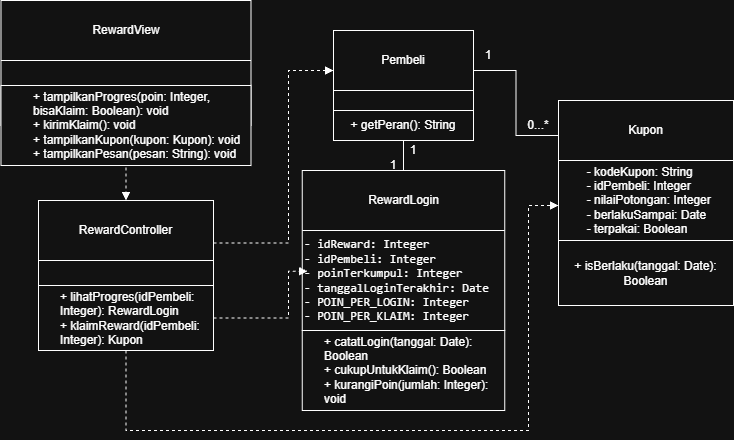

The diagram above was exported from draw.io. Its source (the exported page's mxGraphModel, read from the mxfile embedded in the PNG):
<mxGraphModel dx="1022" dy="898" grid="1" gridSize="10" guides="1" tooltips="1" connect="1" arrows="1" fold="1" page="1" pageScale="1" pageWidth="850" pageHeight="1100" math="0" shadow="0">
  <root>
    <mxCell id="GDlI6ylZQEvBgalJ7Dux-0" />
    <mxCell id="GDlI6ylZQEvBgalJ7Dux-1" parent="GDlI6ylZQEvBgalJ7Dux-0" />
    <mxCell id="2HcCN02dN4keDZoXFlXP-4" edge="1" parent="GDlI6ylZQEvBgalJ7Dux-1" source="GDlI6ylZQEvBgalJ7Dux-3" style="edgeStyle=orthogonalEdgeStyle;rounded=0;orthogonalLoop=1;jettySize=auto;html=1;entryX=0;entryY=0.25;entryDx=0;entryDy=0;defaultLabelBackgroundColor=gap;endArrow=none;endFill=0;" target="2HcCN02dN4keDZoXFlXP-0">
      <mxGeometry relative="1" as="geometry" />
    </mxCell>
    <mxCell id="GDlI6ylZQEvBgalJ7Dux-3" parent="GDlI6ylZQEvBgalJ7Dux-1" style="swimlane;fontStyle=0;childLayout=stackLayout;horizontal=1;startSize=60;horizontalStack=0;resizeParent=1;resizeParentMax=0;resizeLast=0;collapsible=1;marginBottom=0;whiteSpace=wrap;html=1;" value="Pembeli" vertex="1">
      <mxGeometry height="80" width="140" x="425" y="160" as="geometry" />
    </mxCell>
    <mxCell id="3ZJ0RTXRtbB7sd62b5d2-0" parent="GDlI6ylZQEvBgalJ7Dux-3" style="text;html=1;whiteSpace=wrap;strokeColor=none;fillColor=none;align=left;verticalAlign=middle;rounded=0;" value="&lt;span style=&quot;background-color: transparent; color: light-dark(#000000, var(--ge-light-color, #ffffff));&quot;&gt;&lt;span style=&quot;white-space: pre;&quot;&gt;&#09;&lt;/span&gt;&lt;/span&gt;" vertex="1">
      <mxGeometry height="20" width="140" y="60" as="geometry" />
    </mxCell>
    <mxCell id="2HcCN02dN4keDZoXFlXP-5" edge="1" parent="GDlI6ylZQEvBgalJ7Dux-1" source="2HcCN02dN4keDZoXFlXP-8" style="edgeStyle=orthogonalEdgeStyle;rounded=0;orthogonalLoop=1;jettySize=auto;html=1;entryX=0;entryY=0.75;entryDx=0;entryDy=0;defaultLabelBackgroundColor=gap;dashed=1;endArrow=block;endFill=1;exitX=0.5;exitY=1;exitDx=0;exitDy=0;" target="2HcCN02dN4keDZoXFlXP-0">
      <mxGeometry relative="1" as="geometry">
        <Array as="points">
          <mxPoint x="217.5" y="560" />
          <mxPoint x="620" y="560" />
          <mxPoint x="620" y="335" />
        </Array>
      </mxGeometry>
    </mxCell>
    <mxCell id="GDlI6ylZQEvBgalJ7Dux-6" parent="GDlI6ylZQEvBgalJ7Dux-1" style="swimlane;fontStyle=0;childLayout=stackLayout;horizontal=1;startSize=60;horizontalStack=0;resizeParent=1;resizeParentMax=0;resizeLast=0;collapsible=1;marginBottom=0;whiteSpace=wrap;html=1;" value="RewardLogin" vertex="1">
      <mxGeometry height="160" width="202.5" x="393.75" y="300" as="geometry" />
    </mxCell>
    <mxCell id="GDlI6ylZQEvBgalJ7Dux-7" parent="GDlI6ylZQEvBgalJ7Dux-6" style="text;html=1;whiteSpace=wrap;strokeColor=none;fillColor=none;align=left;verticalAlign=middle;rounded=0;" value="&lt;div&gt;&lt;font face=&quot;monospace&quot;&gt;- idReward: Integer&lt;/font&gt;&lt;/div&gt;&lt;div&gt;&lt;font face=&quot;monospace&quot;&gt;- idPembeli: Integer&lt;/font&gt;&lt;/div&gt;&lt;div&gt;&lt;font face=&quot;monospace&quot;&gt;- poinTerkumpul: Integer&lt;/font&gt;&lt;/div&gt;&lt;div&gt;&lt;font face=&quot;monospace&quot;&gt;- tanggalLoginTerakhir: Date&lt;/font&gt;&lt;/div&gt;&lt;div&gt;&lt;font face=&quot;monospace&quot;&gt;- POIN_PER_LOGIN: Integer&lt;/font&gt;&lt;/div&gt;&lt;div&gt;&lt;font face=&quot;monospace&quot;&gt;- POIN_PER_KLAIM: Integer&lt;/font&gt;&lt;/div&gt;" vertex="1">
      <mxGeometry height="100" width="202.5" y="60" as="geometry" />
    </mxCell>
    <mxCell id="2HcCN02dN4keDZoXFlXP-3" edge="1" parent="GDlI6ylZQEvBgalJ7Dux-1" source="GDlI6ylZQEvBgalJ7Dux-8" style="edgeStyle=orthogonalEdgeStyle;rounded=0;orthogonalLoop=1;jettySize=auto;html=1;entryX=0.5;entryY=0;entryDx=0;entryDy=0;defaultLabelBackgroundColor=gap;endArrow=none;endFill=0;" target="GDlI6ylZQEvBgalJ7Dux-6">
      <mxGeometry relative="1" as="geometry" />
    </mxCell>
    <mxCell id="GDlI6ylZQEvBgalJ7Dux-8" parent="GDlI6ylZQEvBgalJ7Dux-1" style="rounded=0;whiteSpace=wrap;html=1;" value="+ getPeran(): String" vertex="1">
      <mxGeometry height="30" width="140" x="425" y="240" as="geometry" />
    </mxCell>
    <mxCell id="GDlI6ylZQEvBgalJ7Dux-9" parent="GDlI6ylZQEvBgalJ7Dux-1" style="rounded=0;whiteSpace=wrap;html=1;align=left;" value="&lt;div style=&quot;padding-right: 0px; padding-left: 10px;&quot;&gt;&lt;div style=&quot;padding-right: 0px; padding-left: 10px;&quot;&gt;+ catatLogin(tanggal: Date): Boolean&lt;/div&gt;&lt;div style=&quot;padding-right: 0px; padding-left: 10px;&quot;&gt;+ cukupUntukKlaim(): Boolean&lt;/div&gt;&lt;div style=&quot;padding-right: 0px; padding-left: 10px;&quot;&gt;+ kurangiPoin(jumlah: Integer): void&lt;/div&gt;&lt;/div&gt;" vertex="1">
      <mxGeometry height="80" width="202.5" x="393.75" y="460" as="geometry" />
    </mxCell>
    <mxCell id="2HcCN02dN4keDZoXFlXP-0" parent="GDlI6ylZQEvBgalJ7Dux-1" style="swimlane;fontStyle=0;childLayout=stackLayout;horizontal=1;startSize=60;horizontalStack=0;resizeParent=1;resizeParentMax=0;resizeLast=0;collapsible=1;marginBottom=0;whiteSpace=wrap;html=1;" value="Kupon" vertex="1">
      <mxGeometry height="140" width="175" x="650" y="230" as="geometry" />
    </mxCell>
    <mxCell id="2HcCN02dN4keDZoXFlXP-1" parent="2HcCN02dN4keDZoXFlXP-0" style="text;html=1;whiteSpace=wrap;strokeColor=none;fillColor=none;align=left;verticalAlign=middle;rounded=0;" value="&lt;div&gt;&lt;span style=&quot;background-color: transparent;&quot;&gt;&lt;span style=&quot;white-space: pre;&quot;&gt;&#09;&lt;/span&gt;- kodeKupon: String&lt;br&gt;&lt;span style=&quot;white-space: pre;&quot;&gt;&#09;&lt;/span&gt;- idPembeli: Integer&lt;br&gt;&lt;span style=&quot;white-space: pre;&quot;&gt;&#09;&lt;/span&gt;- nilaiPotongan: Integer&lt;br&gt;&lt;span style=&quot;white-space: pre;&quot;&gt;&#09;&lt;/span&gt;- berlakuSampai: Date&lt;br&gt;&lt;span style=&quot;white-space: pre;&quot;&gt;&#09;&lt;/span&gt;- terpakai: Boolean&lt;/span&gt;&lt;/div&gt;" vertex="1">
      <mxGeometry height="80" width="175" y="60" as="geometry" />
    </mxCell>
    <mxCell id="2HcCN02dN4keDZoXFlXP-2" parent="GDlI6ylZQEvBgalJ7Dux-1" style="rounded=0;whiteSpace=wrap;html=1;" value="+ isBerlaku(tanggal: Date): Boolean" vertex="1">
      <mxGeometry height="65" width="175" x="650" y="370" as="geometry" />
    </mxCell>
    <mxCell id="2HcCN02dN4keDZoXFlXP-14" edge="1" parent="GDlI6ylZQEvBgalJ7Dux-1" source="2HcCN02dN4keDZoXFlXP-6" style="edgeStyle=orthogonalEdgeStyle;rounded=0;orthogonalLoop=1;jettySize=auto;html=1;entryX=0;entryY=0.5;entryDx=0;entryDy=0;defaultLabelBackgroundColor=gap;dashed=1;endArrow=block;endFill=1;" target="GDlI6ylZQEvBgalJ7Dux-3">
      <mxGeometry relative="1" as="geometry">
        <Array as="points">
          <mxPoint x="380" y="372.5" />
          <mxPoint x="380" y="200" />
        </Array>
      </mxGeometry>
    </mxCell>
    <mxCell id="2HcCN02dN4keDZoXFlXP-6" parent="GDlI6ylZQEvBgalJ7Dux-1" style="swimlane;fontStyle=0;childLayout=stackLayout;horizontal=1;startSize=60;horizontalStack=0;resizeParent=1;resizeParentMax=0;resizeLast=0;collapsible=1;marginBottom=0;whiteSpace=wrap;html=1;" value="RewardController" vertex="1">
      <mxGeometry height="85" width="175" x="130" y="330" as="geometry" />
    </mxCell>
    <mxCell id="2HcCN02dN4keDZoXFlXP-8" parent="GDlI6ylZQEvBgalJ7Dux-1" style="rounded=0;whiteSpace=wrap;html=1;align=left;" value="&lt;div style=&quot;padding-right: 0px; padding-left: 10px;&quot;&gt;&lt;div style=&quot;padding-right: 0px; padding-left: 10px;&quot;&gt;+ lihatProgres(idPembeli: Integer): RewardLogin&lt;/div&gt;&lt;div style=&quot;padding-right: 0px; padding-left: 10px;&quot;&gt;+ klaimReward(idPembeli: Integer): Kupon&lt;/div&gt;&lt;/div&gt;" vertex="1">
      <mxGeometry height="65" width="175" x="130" y="415" as="geometry" />
    </mxCell>
    <mxCell id="2HcCN02dN4keDZoXFlXP-13" edge="1" parent="GDlI6ylZQEvBgalJ7Dux-1" source="2HcCN02dN4keDZoXFlXP-9" style="edgeStyle=orthogonalEdgeStyle;rounded=0;orthogonalLoop=1;jettySize=auto;html=1;defaultLabelBackgroundColor=gap;dashed=1;endArrow=block;endFill=1;entryX=0.5;entryY=0;entryDx=0;entryDy=0;" target="2HcCN02dN4keDZoXFlXP-6">
      <mxGeometry relative="1" as="geometry" />
    </mxCell>
    <mxCell id="2HcCN02dN4keDZoXFlXP-9" parent="GDlI6ylZQEvBgalJ7Dux-1" style="swimlane;fontStyle=0;childLayout=stackLayout;horizontal=1;startSize=60;horizontalStack=0;resizeParent=1;resizeParentMax=0;resizeLast=0;collapsible=1;marginBottom=0;whiteSpace=wrap;html=1;" value="RewardView" vertex="1">
      <mxGeometry height="125" width="250" x="92.5" y="130" as="geometry" />
    </mxCell>
    <mxCell id="2HcCN02dN4keDZoXFlXP-10" parent="2HcCN02dN4keDZoXFlXP-9" style="text;html=1;whiteSpace=wrap;strokeColor=none;fillColor=none;align=left;verticalAlign=middle;rounded=0;" value="&lt;span style=&quot;background-color: transparent; color: light-dark(#000000, var(--ge-light-color, #ffffff));&quot;&gt;&lt;span style=&quot;white-space: pre;&quot;&gt;&#09;&lt;/span&gt;&lt;/span&gt;" vertex="1">
      <mxGeometry height="65" width="250" y="60" as="geometry" />
    </mxCell>
    <mxCell id="2HcCN02dN4keDZoXFlXP-11" parent="GDlI6ylZQEvBgalJ7Dux-1" style="rounded=0;whiteSpace=wrap;html=1;align=left;" value="&lt;div style=&quot;padding-right: 0px; padding-left: 10px;&quot;&gt;&lt;div style=&quot;padding-right: 0px; padding-left: 10px;&quot;&gt;&lt;div style=&quot;padding-right: 0px; padding-left: 10px;&quot;&gt;+ tampilkanProgres(poin: Integer, bisaKlaim: Boolean): void&lt;/div&gt;&lt;div style=&quot;padding-right: 0px; padding-left: 10px;&quot;&gt;+ kirimKlaim(): void&lt;/div&gt;&lt;div style=&quot;padding-right: 0px; padding-left: 10px;&quot;&gt;+ tampilkanKupon(kupon: Kupon): void&lt;/div&gt;&lt;div style=&quot;padding-right: 0px; padding-left: 10px;&quot;&gt;+ tampilkanPesan(pesan: String): void&lt;/div&gt;&lt;/div&gt;&lt;/div&gt;" vertex="1">
      <mxGeometry height="80" width="250" x="92.5" y="215" as="geometry" />
    </mxCell>
    <mxCell id="2HcCN02dN4keDZoXFlXP-15" parent="GDlI6ylZQEvBgalJ7Dux-1" style="text;html=1;whiteSpace=wrap;strokeColor=none;fillColor=none;align=center;verticalAlign=middle;rounded=0;autosize=1;resizable=0;" value="1" vertex="1">
      <mxGeometry height="30" width="30" x="565" y="170" as="geometry" />
    </mxCell>
    <mxCell id="2HcCN02dN4keDZoXFlXP-16" parent="GDlI6ylZQEvBgalJ7Dux-1" style="text;html=1;whiteSpace=wrap;strokeColor=none;fillColor=none;align=center;verticalAlign=middle;rounded=0;autosize=1;resizable=0;" value="0...*" vertex="1">
      <mxGeometry height="30" width="40" x="610" y="240" as="geometry" />
    </mxCell>
    <mxCell id="H01sxigsCcN1UEBA95DF-1" edge="1" parent="GDlI6ylZQEvBgalJ7Dux-1" source="2HcCN02dN4keDZoXFlXP-8" style="edgeStyle=orthogonalEdgeStyle;rounded=0;orthogonalLoop=1;jettySize=auto;html=1;entryX=0.026;entryY=0.407;entryDx=0;entryDy=0;entryPerimeter=0;defaultLabelBackgroundColor=gap;dashed=1;endArrow=block;endFill=1;" target="GDlI6ylZQEvBgalJ7Dux-7">
      <mxGeometry relative="1" as="geometry">
        <Array as="points">
          <mxPoint x="380" y="447.5" />
          <mxPoint x="380" y="400.7" />
        </Array>
      </mxGeometry>
    </mxCell>
    <mxCell id="_m_keNe3e_4CJvWzkI1F-0" parent="GDlI6ylZQEvBgalJ7Dux-1" style="text;html=1;whiteSpace=wrap;strokeColor=none;fillColor=none;align=center;verticalAlign=middle;rounded=0;autosize=1;resizable=0;" value="1" vertex="1">
      <mxGeometry height="30" width="30" x="490" y="265" as="geometry" />
    </mxCell>
    <mxCell id="_m_keNe3e_4CJvWzkI1F-1" parent="GDlI6ylZQEvBgalJ7Dux-1" style="text;html=1;whiteSpace=wrap;strokeColor=none;fillColor=none;align=center;verticalAlign=middle;rounded=0;autosize=1;resizable=0;" value="1" vertex="1">
      <mxGeometry height="30" width="30" x="470" y="280" as="geometry" />
    </mxCell>
  </root>
</mxGraphModel>